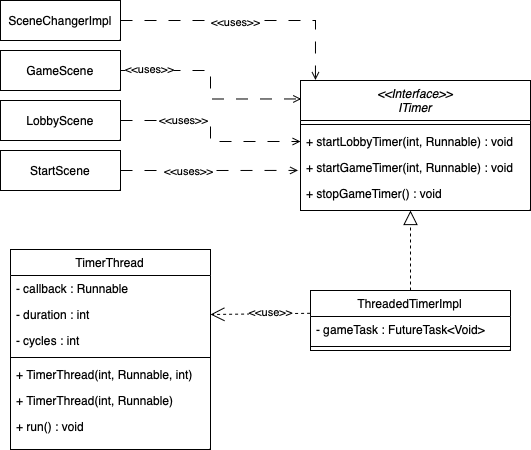

The diagram above was exported from draw.io. Its source (the exported page's mxGraphModel, read from the mxfile embedded in the PNG):
<mxGraphModel dx="2257" dy="786" grid="1" gridSize="10" guides="1" tooltips="1" connect="1" arrows="1" fold="1" page="1" pageScale="1" pageWidth="827" pageHeight="1169" math="0" shadow="0">
  <root>
    <mxCell id="WIyWlLk6GJQsqaUBKTNV-0" />
    <mxCell id="WIyWlLk6GJQsqaUBKTNV-1" parent="WIyWlLk6GJQsqaUBKTNV-0" />
    <mxCell id="zkfFHV4jXpPFQw0GAbJ--0" value="&lt;&lt;Interface&gt;&gt;&#10;ITimer&#10;" style="swimlane;fontStyle=2;align=center;verticalAlign=top;childLayout=stackLayout;horizontal=1;startSize=40;horizontalStack=0;resizeParent=1;resizeLast=0;collapsible=1;marginBottom=0;rounded=0;shadow=0;strokeWidth=1;" parent="WIyWlLk6GJQsqaUBKTNV-1" vertex="1">
      <mxGeometry x="220" y="120" width="230" height="130" as="geometry">
        <mxRectangle x="230" y="140" width="160" height="26" as="alternateBounds" />
      </mxGeometry>
    </mxCell>
    <mxCell id="zkfFHV4jXpPFQw0GAbJ--4" value="" style="line;html=1;strokeWidth=1;align=left;verticalAlign=middle;spacingTop=-1;spacingLeft=3;spacingRight=3;rotatable=0;labelPosition=right;points=[];portConstraint=eastwest;" parent="zkfFHV4jXpPFQw0GAbJ--0" vertex="1">
      <mxGeometry y="40" width="230" height="8" as="geometry" />
    </mxCell>
    <mxCell id="zkfFHV4jXpPFQw0GAbJ--5" value="+ startLobbyTimer(int, Runnable) : void" style="text;align=left;verticalAlign=top;spacingLeft=4;spacingRight=4;overflow=hidden;rotatable=0;points=[[0,0.5],[1,0.5]];portConstraint=eastwest;" parent="zkfFHV4jXpPFQw0GAbJ--0" vertex="1">
      <mxGeometry y="48" width="230" height="26" as="geometry" />
    </mxCell>
    <mxCell id="9hZPOSQnumWj59BTNJZ--0" value="+ startGameTimer(int, Runnable) : void" style="text;align=left;verticalAlign=top;spacingLeft=4;spacingRight=4;overflow=hidden;rotatable=0;points=[[0,0.5],[1,0.5]];portConstraint=eastwest;" parent="zkfFHV4jXpPFQw0GAbJ--0" vertex="1">
      <mxGeometry y="74" width="230" height="26" as="geometry" />
    </mxCell>
    <mxCell id="9hZPOSQnumWj59BTNJZ--1" value="+ stopGameTimer() : void" style="text;align=left;verticalAlign=top;spacingLeft=4;spacingRight=4;overflow=hidden;rotatable=0;points=[[0,0.5],[1,0.5]];portConstraint=eastwest;" parent="zkfFHV4jXpPFQw0GAbJ--0" vertex="1">
      <mxGeometry y="100" width="230" height="26" as="geometry" />
    </mxCell>
    <mxCell id="zkfFHV4jXpPFQw0GAbJ--6" value="TimerThread" style="swimlane;fontStyle=0;align=center;verticalAlign=top;childLayout=stackLayout;horizontal=1;startSize=26;horizontalStack=0;resizeParent=1;resizeLast=0;collapsible=1;marginBottom=0;rounded=0;shadow=0;strokeWidth=1;" parent="WIyWlLk6GJQsqaUBKTNV-1" vertex="1">
      <mxGeometry x="-70" y="289" width="200" height="200" as="geometry">
        <mxRectangle x="130" y="380" width="160" height="26" as="alternateBounds" />
      </mxGeometry>
    </mxCell>
    <mxCell id="zkfFHV4jXpPFQw0GAbJ--7" value="- callback : Runnable" style="text;align=left;verticalAlign=top;spacingLeft=4;spacingRight=4;overflow=hidden;rotatable=0;points=[[0,0.5],[1,0.5]];portConstraint=eastwest;" parent="zkfFHV4jXpPFQw0GAbJ--6" vertex="1">
      <mxGeometry y="26" width="200" height="26" as="geometry" />
    </mxCell>
    <mxCell id="zkfFHV4jXpPFQw0GAbJ--8" value="- duration : int" style="text;align=left;verticalAlign=top;spacingLeft=4;spacingRight=4;overflow=hidden;rotatable=0;points=[[0,0.5],[1,0.5]];portConstraint=eastwest;rounded=0;shadow=0;html=0;" parent="zkfFHV4jXpPFQw0GAbJ--6" vertex="1">
      <mxGeometry y="52" width="200" height="26" as="geometry" />
    </mxCell>
    <mxCell id="9hZPOSQnumWj59BTNJZ--4" value="- cycles : int" style="text;align=left;verticalAlign=top;spacingLeft=4;spacingRight=4;overflow=hidden;rotatable=0;points=[[0,0.5],[1,0.5]];portConstraint=eastwest;rounded=0;shadow=0;html=0;" parent="zkfFHV4jXpPFQw0GAbJ--6" vertex="1">
      <mxGeometry y="78" width="200" height="26" as="geometry" />
    </mxCell>
    <mxCell id="zkfFHV4jXpPFQw0GAbJ--9" value="" style="line;html=1;strokeWidth=1;align=left;verticalAlign=middle;spacingTop=-1;spacingLeft=3;spacingRight=3;rotatable=0;labelPosition=right;points=[];portConstraint=eastwest;" parent="zkfFHV4jXpPFQw0GAbJ--6" vertex="1">
      <mxGeometry y="104" width="200" height="8" as="geometry" />
    </mxCell>
    <mxCell id="zkfFHV4jXpPFQw0GAbJ--11" value="+ TimerThread(int, Runnable, int)" style="text;align=left;verticalAlign=top;spacingLeft=4;spacingRight=4;overflow=hidden;rotatable=0;points=[[0,0.5],[1,0.5]];portConstraint=eastwest;" parent="zkfFHV4jXpPFQw0GAbJ--6" vertex="1">
      <mxGeometry y="112" width="200" height="26" as="geometry" />
    </mxCell>
    <mxCell id="9hZPOSQnumWj59BTNJZ--5" value="+ TimerThread(int, Runnable)" style="text;align=left;verticalAlign=top;spacingLeft=4;spacingRight=4;overflow=hidden;rotatable=0;points=[[0,0.5],[1,0.5]];portConstraint=eastwest;" parent="zkfFHV4jXpPFQw0GAbJ--6" vertex="1">
      <mxGeometry y="138" width="200" height="26" as="geometry" />
    </mxCell>
    <mxCell id="9hZPOSQnumWj59BTNJZ--6" value="+ run() : void" style="text;align=left;verticalAlign=top;spacingLeft=4;spacingRight=4;overflow=hidden;rotatable=0;points=[[0,0.5],[1,0.5]];portConstraint=eastwest;" parent="zkfFHV4jXpPFQw0GAbJ--6" vertex="1">
      <mxGeometry y="164" width="200" height="26" as="geometry" />
    </mxCell>
    <mxCell id="zkfFHV4jXpPFQw0GAbJ--13" value="ThreadedTimerImpl" style="swimlane;fontStyle=0;align=center;verticalAlign=top;childLayout=stackLayout;horizontal=1;startSize=26;horizontalStack=0;resizeParent=1;resizeLast=0;collapsible=1;marginBottom=0;rounded=0;shadow=0;strokeWidth=1;" parent="WIyWlLk6GJQsqaUBKTNV-1" vertex="1">
      <mxGeometry x="230" y="330" width="200" height="60" as="geometry">
        <mxRectangle x="340" y="380" width="170" height="26" as="alternateBounds" />
      </mxGeometry>
    </mxCell>
    <mxCell id="zkfFHV4jXpPFQw0GAbJ--14" value="- gameTask : FutureTask&lt;Void&gt;" style="text;align=left;verticalAlign=top;spacingLeft=4;spacingRight=4;overflow=hidden;rotatable=0;points=[[0,0.5],[1,0.5]];portConstraint=eastwest;" parent="zkfFHV4jXpPFQw0GAbJ--13" vertex="1">
      <mxGeometry y="26" width="200" height="26" as="geometry" />
    </mxCell>
    <mxCell id="zkfFHV4jXpPFQw0GAbJ--15" value="" style="line;html=1;strokeWidth=1;align=left;verticalAlign=middle;spacingTop=-1;spacingLeft=3;spacingRight=3;rotatable=0;labelPosition=right;points=[];portConstraint=eastwest;" parent="zkfFHV4jXpPFQw0GAbJ--13" vertex="1">
      <mxGeometry y="52" width="200" height="8" as="geometry" />
    </mxCell>
    <mxCell id="9hZPOSQnumWj59BTNJZ--2" value="" style="endArrow=block;dashed=1;endFill=0;endSize=12;html=1;rounded=0;exitX=0.5;exitY=0;exitDx=0;exitDy=0;" parent="WIyWlLk6GJQsqaUBKTNV-1" source="zkfFHV4jXpPFQw0GAbJ--13" edge="1">
      <mxGeometry width="160" relative="1" as="geometry">
        <mxPoint x="297.5" y="260" as="sourcePoint" />
        <mxPoint x="330" y="250" as="targetPoint" />
        <Array as="points" />
      </mxGeometry>
    </mxCell>
    <mxCell id="9hZPOSQnumWj59BTNJZ--3" value="&amp;lt;&amp;lt;use&amp;gt;&amp;gt;" style="endArrow=open;endSize=12;dashed=1;html=1;rounded=0;entryX=1;entryY=0.5;entryDx=0;entryDy=0;exitX=-0.002;exitY=0.38;exitDx=0;exitDy=0;exitPerimeter=0;" parent="WIyWlLk6GJQsqaUBKTNV-1" source="zkfFHV4jXpPFQw0GAbJ--13" target="zkfFHV4jXpPFQw0GAbJ--8" edge="1">
      <mxGeometry x="-0.2052" y="-1" width="160" relative="1" as="geometry">
        <mxPoint x="8.5" y="140" as="sourcePoint" />
        <mxPoint x="475" y="-18" as="targetPoint" />
        <Array as="points" />
        <mxPoint as="offset" />
      </mxGeometry>
    </mxCell>
    <mxCell id="LoeQUpKhw_QFYnqH4g0h-7" style="edgeStyle=orthogonalEdgeStyle;rounded=0;orthogonalLoop=1;jettySize=auto;html=1;entryX=0.065;entryY=-0.004;entryDx=0;entryDy=0;entryPerimeter=0;dashed=1;dashPattern=12 12;endArrow=open;endFill=0;" edge="1" parent="WIyWlLk6GJQsqaUBKTNV-1" source="LoeQUpKhw_QFYnqH4g0h-0" target="zkfFHV4jXpPFQw0GAbJ--0">
      <mxGeometry relative="1" as="geometry" />
    </mxCell>
    <mxCell id="LoeQUpKhw_QFYnqH4g0h-8" value="&amp;lt;&amp;lt;uses&amp;gt;&amp;gt;" style="edgeLabel;html=1;align=center;verticalAlign=middle;resizable=0;points=[];" vertex="1" connectable="0" parent="LoeQUpKhw_QFYnqH4g0h-7">
      <mxGeometry x="-0.1037" y="-1" relative="1" as="geometry">
        <mxPoint as="offset" />
      </mxGeometry>
    </mxCell>
    <mxCell id="LoeQUpKhw_QFYnqH4g0h-0" value="SceneChangerImpl" style="rounded=0;whiteSpace=wrap;html=1;" vertex="1" parent="WIyWlLk6GJQsqaUBKTNV-1">
      <mxGeometry x="-80" y="40" width="120" height="40" as="geometry" />
    </mxCell>
    <mxCell id="LoeQUpKhw_QFYnqH4g0h-4" style="edgeStyle=orthogonalEdgeStyle;rounded=0;orthogonalLoop=1;jettySize=auto;html=1;entryX=-0.011;entryY=0.612;entryDx=0;entryDy=0;entryPerimeter=0;dashed=1;dashPattern=12 12;endArrow=open;endFill=0;" edge="1" parent="WIyWlLk6GJQsqaUBKTNV-1" source="LoeQUpKhw_QFYnqH4g0h-1" target="9hZPOSQnumWj59BTNJZ--0">
      <mxGeometry relative="1" as="geometry" />
    </mxCell>
    <mxCell id="LoeQUpKhw_QFYnqH4g0h-11" value="&amp;lt;&amp;lt;uses&amp;gt;&amp;gt;" style="edgeLabel;html=1;align=center;verticalAlign=middle;resizable=0;points=[];" vertex="1" connectable="0" parent="LoeQUpKhw_QFYnqH4g0h-4">
      <mxGeometry x="-0.2518" relative="1" as="geometry">
        <mxPoint x="1" as="offset" />
      </mxGeometry>
    </mxCell>
    <mxCell id="LoeQUpKhw_QFYnqH4g0h-1" value="StartScene" style="rounded=0;whiteSpace=wrap;html=1;" vertex="1" parent="WIyWlLk6GJQsqaUBKTNV-1">
      <mxGeometry x="-80" y="190" width="120" height="40" as="geometry" />
    </mxCell>
    <mxCell id="LoeQUpKhw_QFYnqH4g0h-5" style="edgeStyle=orthogonalEdgeStyle;rounded=0;orthogonalLoop=1;jettySize=auto;html=1;entryX=0;entryY=0.5;entryDx=0;entryDy=0;dashed=1;dashPattern=12 12;endArrow=open;endFill=0;" edge="1" parent="WIyWlLk6GJQsqaUBKTNV-1" source="LoeQUpKhw_QFYnqH4g0h-2" target="zkfFHV4jXpPFQw0GAbJ--5">
      <mxGeometry relative="1" as="geometry" />
    </mxCell>
    <mxCell id="LoeQUpKhw_QFYnqH4g0h-10" value="&amp;lt;&amp;lt;uses&amp;gt;&amp;gt;" style="edgeLabel;html=1;align=center;verticalAlign=middle;resizable=0;points=[];" vertex="1" connectable="0" parent="LoeQUpKhw_QFYnqH4g0h-5">
      <mxGeometry x="-0.3864" y="1" relative="1" as="geometry">
        <mxPoint as="offset" />
      </mxGeometry>
    </mxCell>
    <mxCell id="LoeQUpKhw_QFYnqH4g0h-2" value="LobbyScene" style="rounded=0;whiteSpace=wrap;html=1;" vertex="1" parent="WIyWlLk6GJQsqaUBKTNV-1">
      <mxGeometry x="-80" y="140" width="120" height="40" as="geometry" />
    </mxCell>
    <mxCell id="LoeQUpKhw_QFYnqH4g0h-6" style="edgeStyle=orthogonalEdgeStyle;rounded=0;orthogonalLoop=1;jettySize=auto;html=1;entryX=0.003;entryY=0.142;entryDx=0;entryDy=0;entryPerimeter=0;dashed=1;dashPattern=12 12;endArrow=open;endFill=0;" edge="1" parent="WIyWlLk6GJQsqaUBKTNV-1" source="LoeQUpKhw_QFYnqH4g0h-3" target="zkfFHV4jXpPFQw0GAbJ--0">
      <mxGeometry relative="1" as="geometry" />
    </mxCell>
    <mxCell id="LoeQUpKhw_QFYnqH4g0h-9" value="&amp;lt;&amp;lt;uses&amp;gt;&amp;gt;" style="edgeLabel;html=1;align=center;verticalAlign=middle;resizable=0;points=[];" vertex="1" connectable="0" parent="LoeQUpKhw_QFYnqH4g0h-6">
      <mxGeometry x="-0.7337" y="2" relative="1" as="geometry">
        <mxPoint as="offset" />
      </mxGeometry>
    </mxCell>
    <mxCell id="LoeQUpKhw_QFYnqH4g0h-3" value="GameScene" style="rounded=0;whiteSpace=wrap;html=1;" vertex="1" parent="WIyWlLk6GJQsqaUBKTNV-1">
      <mxGeometry x="-80" y="90" width="120" height="40" as="geometry" />
    </mxCell>
  </root>
</mxGraphModel>